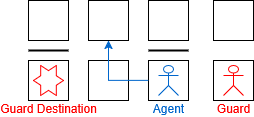

The diagram above was exported from draw.io. Its source (the exported page's mxGraphModel, read from the mxfile embedded in the PNG):
<mxGraphModel dx="493" dy="445" grid="1" gridSize="10" guides="1" tooltips="1" connect="1" arrows="1" fold="1" page="1" pageScale="1" pageWidth="850" pageHeight="1100" math="0" shadow="0">
  <root>
    <mxCell id="0" />
    <mxCell id="1" parent="0" />
    <mxCell id="4i6sqd2SIcBsQvBwUvhi-1" value="" style="whiteSpace=wrap;html=1;aspect=fixed;" parent="1" vertex="1">
      <mxGeometry x="240" y="400" width="40" height="40" as="geometry" />
    </mxCell>
    <mxCell id="4i6sqd2SIcBsQvBwUvhi-2" value="" style="whiteSpace=wrap;html=1;aspect=fixed;" parent="1" vertex="1">
      <mxGeometry x="300" y="400" width="40" height="40" as="geometry" />
    </mxCell>
    <mxCell id="4i6sqd2SIcBsQvBwUvhi-3" value="" style="whiteSpace=wrap;html=1;aspect=fixed;" parent="1" vertex="1">
      <mxGeometry x="360" y="400" width="40" height="40" as="geometry" />
    </mxCell>
    <mxCell id="4i6sqd2SIcBsQvBwUvhi-4" value="" style="whiteSpace=wrap;html=1;aspect=fixed;" parent="1" vertex="1">
      <mxGeometry x="300" y="340" width="40" height="40" as="geometry" />
    </mxCell>
    <mxCell id="4i6sqd2SIcBsQvBwUvhi-5" value="" style="whiteSpace=wrap;html=1;aspect=fixed;" parent="1" vertex="1">
      <mxGeometry x="240" y="340" width="40" height="40" as="geometry" />
    </mxCell>
    <mxCell id="4i6sqd2SIcBsQvBwUvhi-6" value="" style="whiteSpace=wrap;html=1;aspect=fixed;" parent="1" vertex="1">
      <mxGeometry x="360" y="340" width="40" height="40" as="geometry" />
    </mxCell>
    <mxCell id="4i6sqd2SIcBsQvBwUvhi-7" value="" style="whiteSpace=wrap;html=1;aspect=fixed;" parent="1" vertex="1">
      <mxGeometry x="425" y="340" width="40" height="40" as="geometry" />
    </mxCell>
    <mxCell id="4i6sqd2SIcBsQvBwUvhi-8" value="" style="whiteSpace=wrap;html=1;aspect=fixed;" parent="1" vertex="1">
      <mxGeometry x="425" y="400" width="40" height="40" as="geometry" />
    </mxCell>
    <mxCell id="4i6sqd2SIcBsQvBwUvhi-9" value="&lt;font color=&quot;#0066cc&quot;&gt;Agent&lt;/font&gt;" style="shape=umlActor;verticalLabelPosition=bottom;verticalAlign=top;html=1;outlineConnect=0;strokeColor=#0066CC;" parent="1" vertex="1">
      <mxGeometry x="370" y="405" width="20" height="30" as="geometry" />
    </mxCell>
    <mxCell id="4i6sqd2SIcBsQvBwUvhi-10" value="&lt;font color=&quot;#ff0000&quot;&gt;Guard&lt;/font&gt;" style="shape=umlActor;verticalLabelPosition=bottom;verticalAlign=top;html=1;outlineConnect=0;strokeColor=#FF0000;" parent="1" vertex="1">
      <mxGeometry x="435" y="405" width="20" height="30" as="geometry" />
    </mxCell>
    <mxCell id="4i6sqd2SIcBsQvBwUvhi-11" value="" style="endArrow=none;html=1;rounded=0;strokeWidth=2;" parent="1" edge="1">
      <mxGeometry width="50" height="50" relative="1" as="geometry">
        <mxPoint x="360" y="390" as="sourcePoint" />
        <mxPoint x="400" y="390" as="targetPoint" />
      </mxGeometry>
    </mxCell>
    <mxCell id="4i6sqd2SIcBsQvBwUvhi-13" value="" style="endArrow=none;html=1;rounded=0;strokeWidth=2;" parent="1" edge="1">
      <mxGeometry width="50" height="50" relative="1" as="geometry">
        <mxPoint x="240" y="390" as="sourcePoint" />
        <mxPoint x="280" y="390" as="targetPoint" />
      </mxGeometry>
    </mxCell>
    <mxCell id="4i6sqd2SIcBsQvBwUvhi-14" value="&lt;font color=&quot;#ff0000&quot;&gt;Guard Destination&lt;/font&gt;" style="verticalLabelPosition=bottom;verticalAlign=top;html=1;shape=mxgraph.basic.6_point_star;strokeColor=#FF0000;" parent="1" vertex="1">
      <mxGeometry x="245" y="405" width="30" height="30" as="geometry" />
    </mxCell>
    <mxCell id="4i6sqd2SIcBsQvBwUvhi-15" value="" style="endArrow=classic;html=1;rounded=0;exitX=0;exitY=0.5;exitDx=0;exitDy=0;entryX=0.5;entryY=1;entryDx=0;entryDy=0;edgeStyle=orthogonalEdgeStyle;strokeColor=#0066CC;" parent="1" source="4i6sqd2SIcBsQvBwUvhi-3" target="4i6sqd2SIcBsQvBwUvhi-4" edge="1">
      <mxGeometry width="50" height="50" relative="1" as="geometry">
        <mxPoint x="320" y="570" as="sourcePoint" />
        <mxPoint x="370" y="520" as="targetPoint" />
      </mxGeometry>
    </mxCell>
  </root>
</mxGraphModel>